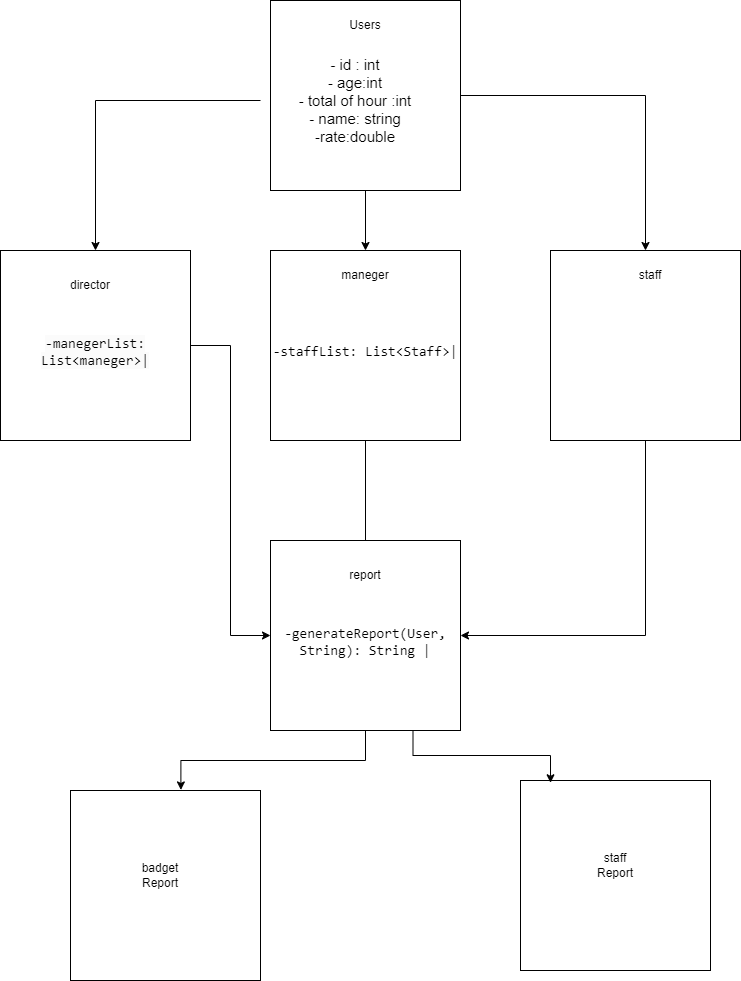

The diagram above was exported from draw.io. Its source (the exported page's mxGraphModel, read from the mxfile embedded in the PNG):
<mxGraphModel dx="1050" dy="565" grid="1" gridSize="10" guides="1" tooltips="1" connect="1" arrows="1" fold="1" page="1" pageScale="1" pageWidth="850" pageHeight="1100" math="0" shadow="0">
  <root>
    <mxCell id="0" />
    <mxCell id="1" parent="0" />
    <mxCell id="qsofJFoyJkjF7O1323Kd-13" style="edgeStyle=orthogonalEdgeStyle;rounded=0;orthogonalLoop=1;jettySize=auto;html=1;exitX=0.5;exitY=1;exitDx=0;exitDy=0;entryX=0.5;entryY=0;entryDx=0;entryDy=0;" edge="1" parent="1" source="qsofJFoyJkjF7O1323Kd-1" target="qsofJFoyJkjF7O1323Kd-3">
      <mxGeometry relative="1" as="geometry" />
    </mxCell>
    <mxCell id="qsofJFoyJkjF7O1323Kd-14" style="edgeStyle=orthogonalEdgeStyle;rounded=0;orthogonalLoop=1;jettySize=auto;html=1;exitX=1;exitY=0.5;exitDx=0;exitDy=0;" edge="1" parent="1" source="qsofJFoyJkjF7O1323Kd-1" target="qsofJFoyJkjF7O1323Kd-4">
      <mxGeometry relative="1" as="geometry" />
    </mxCell>
    <mxCell id="qsofJFoyJkjF7O1323Kd-1" value="" style="whiteSpace=wrap;html=1;aspect=fixed;" vertex="1" parent="1">
      <mxGeometry x="310" y="10" width="190" height="190" as="geometry" />
    </mxCell>
    <mxCell id="qsofJFoyJkjF7O1323Kd-19" style="edgeStyle=orthogonalEdgeStyle;rounded=0;orthogonalLoop=1;jettySize=auto;html=1;entryX=0;entryY=0.5;entryDx=0;entryDy=0;" edge="1" parent="1" source="qsofJFoyJkjF7O1323Kd-2" target="qsofJFoyJkjF7O1323Kd-5">
      <mxGeometry relative="1" as="geometry" />
    </mxCell>
    <mxCell id="qsofJFoyJkjF7O1323Kd-2" value="&lt;br&gt;&lt;span style=&quot;font-family: &amp;quot;Söhne Mono&amp;quot;, Monaco, &amp;quot;Andale Mono&amp;quot;, &amp;quot;Ubuntu Mono&amp;quot;, monospace; font-size: 14px; font-style: normal; font-variant-ligatures: normal; font-variant-caps: normal; font-weight: 400; letter-spacing: normal; orphans: 2; text-align: left; text-indent: 0px; text-transform: none; widows: 2; word-spacing: 0px; -webkit-text-stroke-width: 0px; text-decoration-thickness: initial; text-decoration-style: initial; text-decoration-color: initial; float: none; display: inline !important; background-color: rgb(251, 251, 251);&quot;&gt;-manegerList: List&amp;lt;maneger&amp;gt;|&lt;/span&gt;" style="whiteSpace=wrap;html=1;aspect=fixed;" vertex="1" parent="1">
      <mxGeometry x="40" y="260" width="190" height="190" as="geometry" />
    </mxCell>
    <mxCell id="qsofJFoyJkjF7O1323Kd-20" style="edgeStyle=orthogonalEdgeStyle;rounded=0;orthogonalLoop=1;jettySize=auto;html=1;exitX=0.5;exitY=1;exitDx=0;exitDy=0;entryX=0.5;entryY=0;entryDx=0;entryDy=0;" edge="1" parent="1" source="qsofJFoyJkjF7O1323Kd-3" target="qsofJFoyJkjF7O1323Kd-18">
      <mxGeometry relative="1" as="geometry" />
    </mxCell>
    <mxCell id="qsofJFoyJkjF7O1323Kd-3" value="&lt;br&gt;&lt;span style=&quot;font-family: &amp;quot;Söhne Mono&amp;quot;, Monaco, &amp;quot;Andale Mono&amp;quot;, &amp;quot;Ubuntu Mono&amp;quot;, monospace; font-size: 14px; font-style: normal; font-variant-ligatures: normal; font-variant-caps: normal; font-weight: 400; letter-spacing: normal; orphans: 2; text-align: left; text-indent: 0px; text-transform: none; widows: 2; word-spacing: 0px; -webkit-text-stroke-width: 0px; text-decoration-thickness: initial; text-decoration-style: initial; text-decoration-color: initial; float: none; display: inline !important;&quot;&gt;-staffList: List&amp;lt;Staff&amp;gt;|&lt;/span&gt;" style="whiteSpace=wrap;html=1;aspect=fixed;" vertex="1" parent="1">
      <mxGeometry x="310" y="260" width="190" height="190" as="geometry" />
    </mxCell>
    <mxCell id="qsofJFoyJkjF7O1323Kd-21" style="edgeStyle=orthogonalEdgeStyle;rounded=0;orthogonalLoop=1;jettySize=auto;html=1;exitX=0.5;exitY=1;exitDx=0;exitDy=0;entryX=1;entryY=0.5;entryDx=0;entryDy=0;" edge="1" parent="1" source="qsofJFoyJkjF7O1323Kd-4" target="qsofJFoyJkjF7O1323Kd-5">
      <mxGeometry relative="1" as="geometry" />
    </mxCell>
    <mxCell id="qsofJFoyJkjF7O1323Kd-4" value="" style="whiteSpace=wrap;html=1;aspect=fixed;" vertex="1" parent="1">
      <mxGeometry x="590" y="260" width="190" height="190" as="geometry" />
    </mxCell>
    <mxCell id="qsofJFoyJkjF7O1323Kd-5" value="&lt;br&gt;&lt;span style=&quot;border: 0px solid rgb(217, 217, 227); box-sizing: border-box; --tw-border-spacing-x: 0; --tw-border-spacing-y: 0; --tw-translate-x: 0; --tw-translate-y: 0; --tw-rotate: 0; --tw-skew-x: 0; --tw-skew-y: 0; --tw-scale-x: 1; --tw-scale-y: 1; --tw-pan-x: ; --tw-pan-y: ; --tw-pinch-zoom: ; --tw-scroll-snap-strictness: proximity; --tw-gradient-from-position: ; --tw-gradient-via-position: ; --tw-gradient-to-position: ; --tw-ordinal: ; --tw-slashed-zero: ; --tw-numeric-figure: ; --tw-numeric-spacing: ; --tw-numeric-fraction: ; --tw-ring-inset: ; --tw-ring-offset-width: 0px; --tw-ring-offset-color: #fff; --tw-ring-color: rgba(69,89,164,.5); --tw-ring-offset-shadow: 0 0 transparent; --tw-ring-shadow: 0 0 transparent; --tw-shadow: 0 0 transparent; --tw-shadow-colored: 0 0 transparent; --tw-blur: ; --tw-brightness: ; --tw-contrast: ; --tw-grayscale: ; --tw-hue-rotate: ; --tw-invert: ; --tw-saturate: ; --tw-sepia: ; --tw-drop-shadow: ; --tw-backdrop-blur: ; --tw-backdrop-brightness: ; --tw-backdrop-contrast: ; --tw-backdrop-grayscale: ; --tw-backdrop-hue-rotate: ; --tw-backdrop-invert: ; --tw-backdrop-opacity: ; --tw-backdrop-saturate: ; --tw-backdrop-sepia: ; font-family: &amp;quot;Söhne Mono&amp;quot;, Monaco, &amp;quot;Andale Mono&amp;quot;, &amp;quot;Ubuntu Mono&amp;quot;, monospace; font-size: 14px; font-style: normal; font-variant-ligatures: normal; font-variant-caps: normal; font-weight: 400; letter-spacing: normal; orphans: 2; text-align: left; text-indent: 0px; text-transform: none; widows: 2; word-spacing: 0px; -webkit-text-stroke-width: 0px; text-decoration-thickness: initial; text-decoration-style: initial; text-decoration-color: initial;&quot; class=&quot;hljs-operator&quot;&gt;-&lt;/span&gt;&lt;span style=&quot;font-family: &amp;quot;Söhne Mono&amp;quot;, Monaco, &amp;quot;Andale Mono&amp;quot;, &amp;quot;Ubuntu Mono&amp;quot;, monospace; font-size: 14px; font-style: normal; font-variant-ligatures: normal; font-variant-caps: normal; font-weight: 400; letter-spacing: normal; orphans: 2; text-align: left; text-indent: 0px; text-transform: none; widows: 2; word-spacing: 0px; -webkit-text-stroke-width: 0px; text-decoration-thickness: initial; text-decoration-style: initial; text-decoration-color: initial; float: none; display: inline !important;&quot;&gt;generateReport(&lt;/span&gt;&lt;span style=&quot;border: 0px solid rgb(217, 217, 227); box-sizing: border-box; --tw-border-spacing-x: 0; --tw-border-spacing-y: 0; --tw-translate-x: 0; --tw-translate-y: 0; --tw-rotate: 0; --tw-skew-x: 0; --tw-skew-y: 0; --tw-scale-x: 1; --tw-scale-y: 1; --tw-pan-x: ; --tw-pan-y: ; --tw-pinch-zoom: ; --tw-scroll-snap-strictness: proximity; --tw-gradient-from-position: ; --tw-gradient-via-position: ; --tw-gradient-to-position: ; --tw-ordinal: ; --tw-slashed-zero: ; --tw-numeric-figure: ; --tw-numeric-spacing: ; --tw-numeric-fraction: ; --tw-ring-inset: ; --tw-ring-offset-width: 0px; --tw-ring-offset-color: #fff; --tw-ring-color: rgba(69,89,164,.5); --tw-ring-offset-shadow: 0 0 transparent; --tw-ring-shadow: 0 0 transparent; --tw-shadow: 0 0 transparent; --tw-shadow-colored: 0 0 transparent; --tw-blur: ; --tw-brightness: ; --tw-contrast: ; --tw-grayscale: ; --tw-hue-rotate: ; --tw-invert: ; --tw-saturate: ; --tw-sepia: ; --tw-drop-shadow: ; --tw-backdrop-blur: ; --tw-backdrop-brightness: ; --tw-backdrop-contrast: ; --tw-backdrop-grayscale: ; --tw-backdrop-hue-rotate: ; --tw-backdrop-invert: ; --tw-backdrop-opacity: ; --tw-backdrop-saturate: ; --tw-backdrop-sepia: ; font-family: &amp;quot;Söhne Mono&amp;quot;, Monaco, &amp;quot;Andale Mono&amp;quot;, &amp;quot;Ubuntu Mono&amp;quot;, monospace; font-size: 14px; font-style: normal; font-variant-ligatures: normal; font-variant-caps: normal; font-weight: 400; letter-spacing: normal; orphans: 2; text-align: left; text-indent: 0px; text-transform: none; widows: 2; word-spacing: 0px; -webkit-text-stroke-width: 0px; text-decoration-thickness: initial; text-decoration-style: initial; text-decoration-color: initial;&quot; class=&quot;hljs-keyword&quot;&gt;User&lt;/span&gt;&lt;span style=&quot;font-family: &amp;quot;Söhne Mono&amp;quot;, Monaco, &amp;quot;Andale Mono&amp;quot;, &amp;quot;Ubuntu Mono&amp;quot;, monospace; font-size: 14px; font-style: normal; font-variant-ligatures: normal; font-variant-caps: normal; font-weight: 400; letter-spacing: normal; orphans: 2; text-align: left; text-indent: 0px; text-transform: none; widows: 2; word-spacing: 0px; -webkit-text-stroke-width: 0px; text-decoration-thickness: initial; text-decoration-style: initial; text-decoration-color: initial; float: none; display: inline !important;&quot;&gt;, String): String &lt;/span&gt;&lt;span style=&quot;border: 0px solid rgb(217, 217, 227); box-sizing: border-box; --tw-border-spacing-x: 0; --tw-border-spacing-y: 0; --tw-translate-x: 0; --tw-translate-y: 0; --tw-rotate: 0; --tw-skew-x: 0; --tw-skew-y: 0; --tw-scale-x: 1; --tw-scale-y: 1; --tw-pan-x: ; --tw-pan-y: ; --tw-pinch-zoom: ; --tw-scroll-snap-strictness: proximity; --tw-gradient-from-position: ; --tw-gradient-via-position: ; --tw-gradient-to-position: ; --tw-ordinal: ; --tw-slashed-zero: ; --tw-numeric-figure: ; --tw-numeric-spacing: ; --tw-numeric-fraction: ; --tw-ring-inset: ; --tw-ring-offset-width: 0px; --tw-ring-offset-color: #fff; --tw-ring-color: rgba(69,89,164,.5); --tw-ring-offset-shadow: 0 0 transparent; --tw-ring-shadow: 0 0 transparent; --tw-shadow: 0 0 transparent; --tw-shadow-colored: 0 0 transparent; --tw-blur: ; --tw-brightness: ; --tw-contrast: ; --tw-grayscale: ; --tw-hue-rotate: ; --tw-invert: ; --tw-saturate: ; --tw-sepia: ; --tw-drop-shadow: ; --tw-backdrop-blur: ; --tw-backdrop-brightness: ; --tw-backdrop-contrast: ; --tw-backdrop-grayscale: ; --tw-backdrop-hue-rotate: ; --tw-backdrop-invert: ; --tw-backdrop-opacity: ; --tw-backdrop-saturate: ; --tw-backdrop-sepia: ; font-family: &amp;quot;Söhne Mono&amp;quot;, Monaco, &amp;quot;Andale Mono&amp;quot;, &amp;quot;Ubuntu Mono&amp;quot;, monospace; font-size: 14px; font-style: normal; font-variant-ligatures: normal; font-variant-caps: normal; font-weight: 400; letter-spacing: normal; orphans: 2; text-align: left; text-indent: 0px; text-transform: none; widows: 2; word-spacing: 0px; -webkit-text-stroke-width: 0px; text-decoration-thickness: initial; text-decoration-style: initial; text-decoration-color: initial;&quot; class=&quot;hljs-operator&quot;&gt;|&lt;/span&gt;&lt;br&gt;" style="whiteSpace=wrap;html=1;aspect=fixed;" vertex="1" parent="1">
      <mxGeometry x="310" y="550" width="190" height="190" as="geometry" />
    </mxCell>
    <mxCell id="qsofJFoyJkjF7O1323Kd-6" value="" style="whiteSpace=wrap;html=1;aspect=fixed;" vertex="1" parent="1">
      <mxGeometry x="560" y="790" width="190" height="190" as="geometry" />
    </mxCell>
    <mxCell id="qsofJFoyJkjF7O1323Kd-7" value="" style="whiteSpace=wrap;html=1;aspect=fixed;" vertex="1" parent="1">
      <mxGeometry x="110" y="800" width="190" height="190" as="geometry" />
    </mxCell>
    <mxCell id="qsofJFoyJkjF7O1323Kd-8" value="Users" style="text;html=1;strokeColor=none;fillColor=none;align=center;verticalAlign=middle;whiteSpace=wrap;rounded=0;" vertex="1" parent="1">
      <mxGeometry x="375" y="20" width="60" height="30" as="geometry" />
    </mxCell>
    <mxCell id="qsofJFoyJkjF7O1323Kd-12" style="edgeStyle=orthogonalEdgeStyle;rounded=0;orthogonalLoop=1;jettySize=auto;html=1;" edge="1" parent="1" source="qsofJFoyJkjF7O1323Kd-11" target="qsofJFoyJkjF7O1323Kd-2">
      <mxGeometry relative="1" as="geometry" />
    </mxCell>
    <mxCell id="qsofJFoyJkjF7O1323Kd-11" value="&lt;font style=&quot;font-size: 15px;&quot;&gt;- id : int&lt;br&gt;- age:int&lt;br&gt;- total of hour :int&lt;br&gt;- name: string&lt;br&gt;-rate:double&lt;/font&gt;" style="text;html=1;strokeColor=none;fillColor=none;align=center;verticalAlign=middle;whiteSpace=wrap;rounded=0;" vertex="1" parent="1">
      <mxGeometry x="300" y="60" width="190" height="100" as="geometry" />
    </mxCell>
    <mxCell id="qsofJFoyJkjF7O1323Kd-15" value="maneger" style="text;html=1;strokeColor=none;fillColor=none;align=center;verticalAlign=middle;whiteSpace=wrap;rounded=0;" vertex="1" parent="1">
      <mxGeometry x="375" y="270" width="60" height="30" as="geometry" />
    </mxCell>
    <mxCell id="qsofJFoyJkjF7O1323Kd-16" value="staff" style="text;html=1;strokeColor=none;fillColor=none;align=center;verticalAlign=middle;whiteSpace=wrap;rounded=0;" vertex="1" parent="1">
      <mxGeometry x="660" y="270" width="60" height="30" as="geometry" />
    </mxCell>
    <mxCell id="qsofJFoyJkjF7O1323Kd-17" value="director      " style="text;html=1;strokeColor=none;fillColor=none;align=center;verticalAlign=middle;whiteSpace=wrap;rounded=0;" vertex="1" parent="1">
      <mxGeometry x="100" y="280" width="60" height="30" as="geometry" />
    </mxCell>
    <mxCell id="qsofJFoyJkjF7O1323Kd-18" value="report" style="text;html=1;strokeColor=none;fillColor=none;align=center;verticalAlign=middle;whiteSpace=wrap;rounded=0;" vertex="1" parent="1">
      <mxGeometry x="375" y="570" width="60" height="30" as="geometry" />
    </mxCell>
    <mxCell id="qsofJFoyJkjF7O1323Kd-22" style="edgeStyle=orthogonalEdgeStyle;rounded=0;orthogonalLoop=1;jettySize=auto;html=1;exitX=0.5;exitY=1;exitDx=0;exitDy=0;entryX=0.581;entryY=-0.003;entryDx=0;entryDy=0;entryPerimeter=0;" edge="1" parent="1" source="qsofJFoyJkjF7O1323Kd-5" target="qsofJFoyJkjF7O1323Kd-7">
      <mxGeometry relative="1" as="geometry" />
    </mxCell>
    <mxCell id="qsofJFoyJkjF7O1323Kd-23" style="edgeStyle=orthogonalEdgeStyle;rounded=0;orthogonalLoop=1;jettySize=auto;html=1;exitX=0.75;exitY=1;exitDx=0;exitDy=0;entryX=0.158;entryY=0.012;entryDx=0;entryDy=0;entryPerimeter=0;" edge="1" parent="1" source="qsofJFoyJkjF7O1323Kd-5" target="qsofJFoyJkjF7O1323Kd-6">
      <mxGeometry relative="1" as="geometry" />
    </mxCell>
    <mxCell id="qsofJFoyJkjF7O1323Kd-24" value="badget Report" style="text;html=1;strokeColor=none;fillColor=none;align=center;verticalAlign=middle;whiteSpace=wrap;rounded=0;" vertex="1" parent="1">
      <mxGeometry x="170" y="870" width="60" height="30" as="geometry" />
    </mxCell>
    <mxCell id="qsofJFoyJkjF7O1323Kd-25" value="staff Report" style="text;html=1;strokeColor=none;fillColor=none;align=center;verticalAlign=middle;whiteSpace=wrap;rounded=0;" vertex="1" parent="1">
      <mxGeometry x="625" y="860" width="60" height="30" as="geometry" />
    </mxCell>
  </root>
</mxGraphModel>